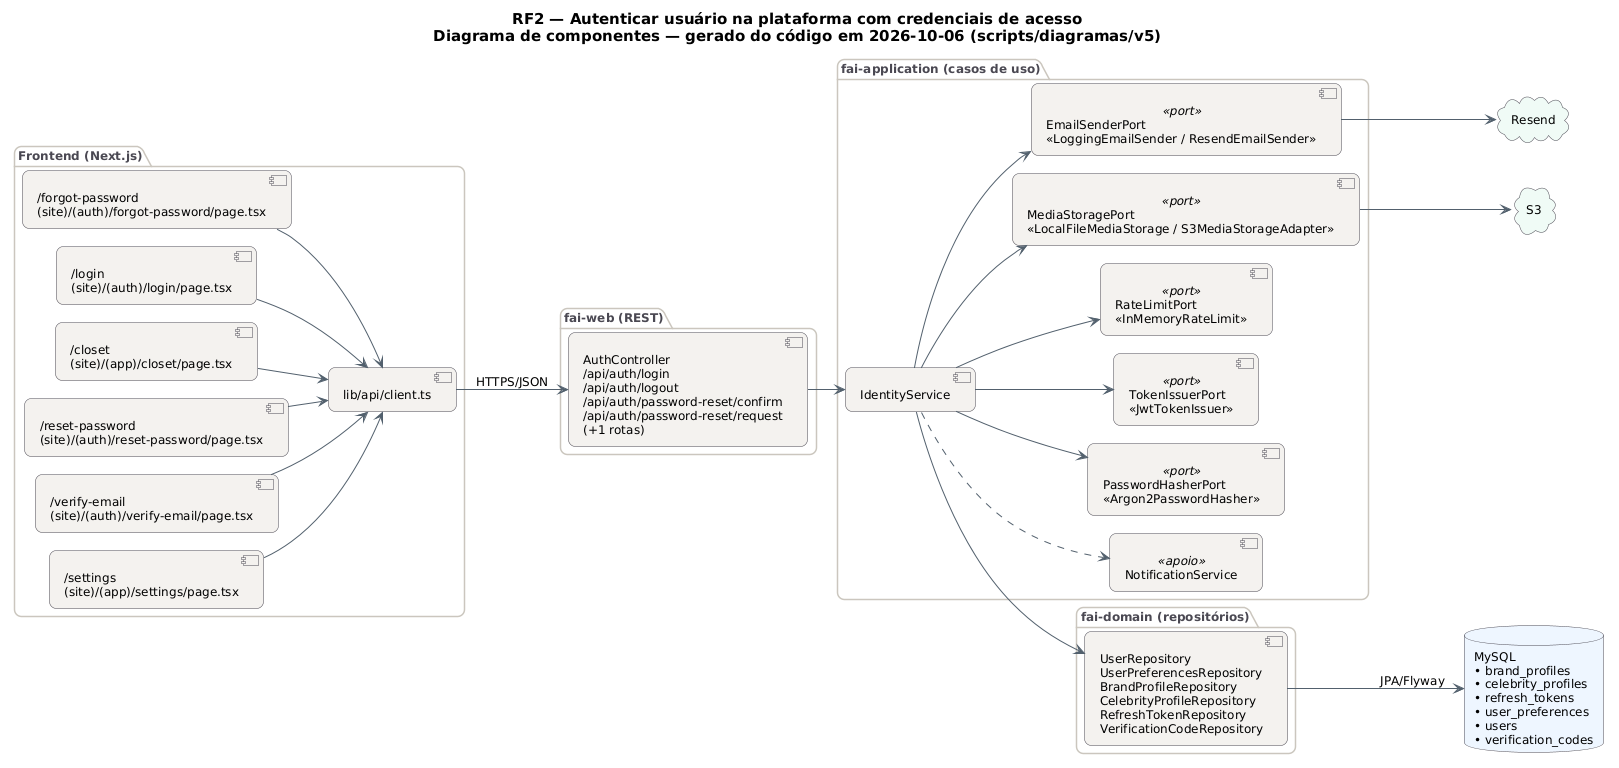

The diagram above was rendered by PlantUML. Its source (embedded in the PNG):
@startuml RF2_Componentes
!pragma layout smetana
skinparam backgroundColor #FFFFFF
skinparam shadowing false
skinparam defaultFontName "DejaVu Sans"
skinparam defaultFontSize 12
skinparam titleFontSize 15
skinparam roundcorner 14
skinparam ArrowColor #52606D
skinparam note {
  BackgroundColor #FFFDEB
  BorderColor #D8CE78
  FontColor #554F24
}
skinparam component {
  BackgroundColor #F4F2EF
  BorderColor #4A4852
}
skinparam package {
  BorderColor #CBC6BE
  FontColor #4A4852
}
skinparam database {
  BackgroundColor #EEF6FF
  BorderColor #4A4852
}
skinparam cloud {
  BackgroundColor #F0FBF6
  BorderColor #4A4852
}
left to right direction
title RF2 — Autenticar usuário na plataforma com credenciais de acesso\nDiagrama de componentes — gerado do código em 2026-10-06 (scripts/diagramas/v5)

package "Frontend (Next.js)" {
  component "/forgot-password\n(site)/(auth)/forgot-password/page.tsx" as FE0
  component "/login\n(site)/(auth)/login/page.tsx" as FE1
  component "/closet\n(site)/(app)/closet/page.tsx" as FE2
  component "/reset-password\n(site)/(auth)/reset-password/page.tsx" as FE3
  component "/verify-email\n(site)/(auth)/verify-email/page.tsx" as FE4
  component "/settings\n(site)/(app)/settings/page.tsx" as FE5
  component "lib/api/client.ts" as APIC
}
package "fai-web (REST)" {
  component "AuthController\n/api/auth/login\n/api/auth/logout\n/api/auth/password-reset/confirm\n/api/auth/password-reset/request\n(+1 rotas)" as AuthController
}
package "fai-application (casos de uso)" {
  component "IdentityService" as IdentityService
  component "NotificationService" as NotificationService <<apoio>>
  component "PasswordHasherPort\n«Argon2PasswordHasher»" as PasswordHasherPort <<port>>
  component "TokenIssuerPort\n«JwtTokenIssuer»" as TokenIssuerPort <<port>>
  component "RateLimitPort\n«InMemoryRateLimit»" as RateLimitPort <<port>>
  component "EmailSenderPort\n«LoggingEmailSender / ResendEmailSender»" as EmailSenderPort <<port>>
  component "MediaStoragePort\n«LocalFileMediaStorage / S3MediaStorageAdapter»" as MediaStoragePort <<port>>
}
package "fai-domain (repositórios)" {
  component "UserRepository\nUserPreferencesRepository\nBrandProfileRepository\nCelebrityProfileRepository\nRefreshTokenRepository\nVerificationCodeRepository" as REPO_MySQL
}
database "MySQL\n• brand_profiles\n• celebrity_profiles\n• refresh_tokens\n• user_preferences\n• users\n• verification_codes" as DB_MySQL
cloud "Resend" as CL_Resend
cloud "S3" as CL_S3
APIC --> AuthController : HTTPS/JSON
AuthController --> IdentityService
EmailSenderPort --> CL_Resend
FE0 --> APIC
FE1 --> APIC
FE2 --> APIC
FE3 --> APIC
FE4 --> APIC
FE5 --> APIC
IdentityService --> EmailSenderPort
IdentityService --> MediaStoragePort
IdentityService --> PasswordHasherPort
IdentityService --> REPO_MySQL
IdentityService --> RateLimitPort
IdentityService --> TokenIssuerPort
IdentityService ..> NotificationService
MediaStoragePort --> CL_S3
REPO_MySQL --> DB_MySQL : JPA/Flyway
@enduml